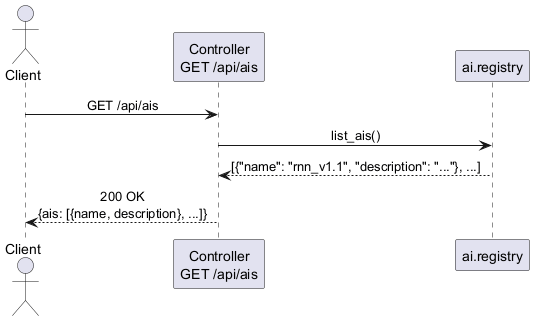

The diagram above was rendered by PlantUML. Its source (embedded in the PNG):
@startuml
skinparam sequenceMessageAlign center

actor Client
participant "Controller\nGET /api/ais" as Controller
participant "ai.registry" as Registry

Client -> Controller : GET /api/ais

Controller -> Registry : list_ais()

Registry --> Controller : [{"name": "rnn_v1.1", "description": "..."}, ...]

Controller --> Client : 200 OK\n{ais: [{name, description}, ...]}

@enduml